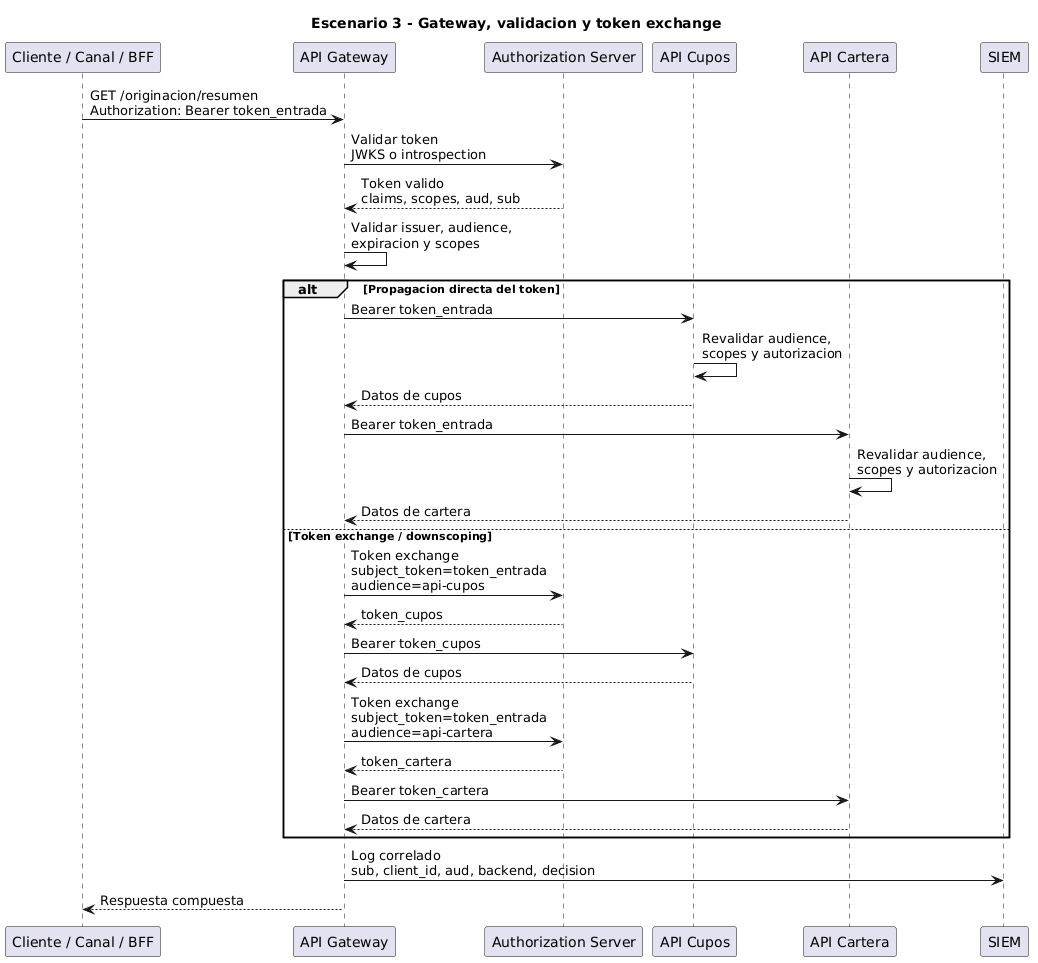

The diagram above was rendered by PlantUML. Its source (embedded in the PNG):
@startuml
title Escenario 3 - Gateway, validacion y token exchange

participant "Cliente / Canal / BFF" as Client
participant "API Gateway" as GW
participant "Authorization Server" as AS
participant "API Cupos" as Limits
participant "API Cartera" as Portfolio
participant "SIEM" as SIEM

Client -> GW : GET /originacion/resumen\nAuthorization: Bearer token_entrada

GW -> AS : Validar token\nJWKS o introspection
AS --> GW : Token valido\nclaims, scopes, aud, sub

GW -> GW : Validar issuer, audience,\nexpiracion y scopes

alt Propagacion directa del token
  GW -> Limits : Bearer token_entrada
  Limits -> Limits : Revalidar audience,\nscopes y autorizacion
  Limits --> GW : Datos de cupos

  GW -> Portfolio : Bearer token_entrada
  Portfolio -> Portfolio : Revalidar audience,\nscopes y autorizacion
  Portfolio --> GW : Datos de cartera

else Token exchange / downscoping
  GW -> AS : Token exchange\nsubject_token=token_entrada\naudience=api-cupos
  AS --> GW : token_cupos
  GW -> Limits : Bearer token_cupos
  Limits --> GW : Datos de cupos

  GW -> AS : Token exchange\nsubject_token=token_entrada\naudience=api-cartera
  AS --> GW : token_cartera
  GW -> Portfolio : Bearer token_cartera
  Portfolio --> GW : Datos de cartera
end

GW -> SIEM : Log correlado\nsub, client_id, aud, backend, decision
GW --> Client : Respuesta compuesta
@enduml